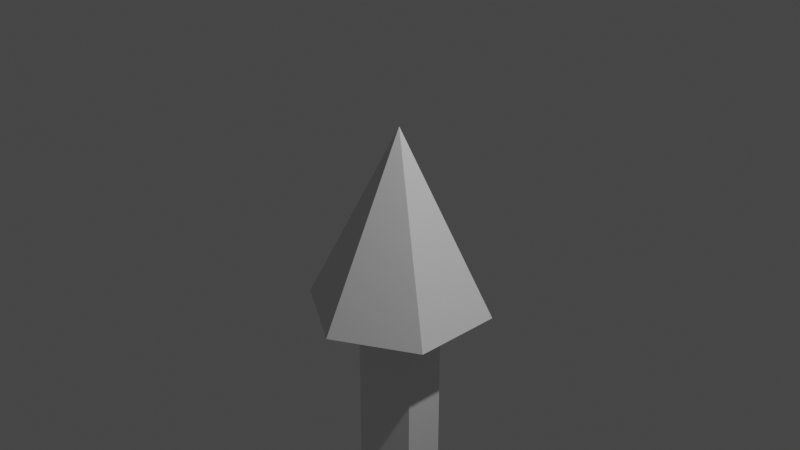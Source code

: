 # Source: flechita.blend  (saved by Blender 2.83.18; exported with 4.5.12 LTS)
import bpy
from mathutils import Matrix  # noqa: F401  (used for matrix-valued properties, if any)

bpy.ops.wm.read_factory_settings(use_empty=True)
scene = bpy.context.scene
scene.name = 'Scene'

# ---- collections
col_collection = bpy.data.collections.new('Collection'); scene.collection.children.link(col_collection)

# ---- world
world_world = bpy.data.worlds.new('World'); scene.world = world_world
world_world.use_nodes = True; world_world.node_tree.nodes.clear()
_N = world_world.node_tree.nodes; _L = world_world.node_tree.links
n0 = _N.new('ShaderNodeOutputWorld'); n0.name = 'World Output'; n0.location = (300, 300)
n1 = _N.new('ShaderNodeBackground'); n1.name = 'Background'; n1.location = (10, 300)
n1.inputs[0].default_value = (0.05088, 0.05088, 0.05088, 1.0)
_L.new(n1.outputs[0], n0.inputs[0])
n0.is_active_output = True
world_world.color = (0.05088, 0.05088, 0.05088)
world_world.use_sun_shadow = False
world_world.sun_shadow_jitter_overblur = 0.0

# ---- cameras
cam_camera = bpy.data.cameras.new('Camera')
cam_camera.clip_end = 100.0
cam_camera.ortho_scale = 7.314

# ---- lights
light_light = bpy.data.lights.new('Light', 'POINT')
light_light.transmission_factor = 0.0
light_light.energy = 1000.0
light_light.shadow_soft_size = 0.1
light_light.shadow_maximum_resolution = 0.006
light_light.use_absolute_resolution = True

# ---- meshes
me_cone = bpy.data.meshes.new('Cone')
me_cone.from_pydata([(0.0, 1.0, -1.0), (0.866, 0.5, -1.0), (0.866, -0.5, -1.0), (-8.742e-08, -1.0, -1.0), (0.0, 0.0, 1.0), (-0.866, -0.5, -1.0), (-0.866, 0.5, -1.0), (0.0, 1.0, -1.0), (0.866, 0.5, -1.0), (0.866, -0.5, -1.0), (-8.742e-08, -1.0, -1.0), (-0.866, -0.5, -1.0), (-0.866, 0.5, -1.0), (-1.09e-08, 0.4513, -1.0), (0.3908, 0.2257, -1.0), (0.3908, -0.2257, -1.0), (-5.036e-08, -0.4513, -1.0), (-0.3908, -0.2257, -1.0), (-0.3908, 0.2257, -1.0), (-1.09e-08, 0.4513, -4.994), (0.3908, 0.2257, -4.994), (0.3908, -0.2257, -4.994), (-5.036e-08, -0.4513, -4.994), (-0.3908, -0.2257, -4.994), (-0.3908, 0.2257, -4.994)], [], [(0, 4, 1), (1, 4, 2), (2, 4, 3), (3, 4, 5), (5, 4, 6), (6, 4, 0), (2, 3, 10, 9), (11, 12, 18, 17), (1, 2, 9, 8), (5, 6, 12, 11), (3, 5, 11, 10), (6, 0, 7, 12), (0, 1, 8, 7), (18, 13, 19, 24), (9, 10, 16, 15), (7, 8, 14, 13), (12, 7, 13, 18), (10, 11, 17, 16), (8, 9, 15, 14), (19, 20, 21, 22, 23, 24), (16, 17, 23, 22), (14, 15, 21, 20), (17, 18, 24, 23), (15, 16, 22, 21), (13, 14, 20, 19)])
_uv = me_cone.uv_layers.new(name='UVMap')
_uv.uv.foreach_set('vector', [0.25, 0.49, 0.25, 0.25, 0.4578, 0.37, 0.4578, 0.37, 0.25, 0.25, 0.4578, 0.13, 0.4578, 0.13, 0.25, 0.25, 0.25, 0.01, 0.25, 0.01, 0.25, 0.25, 0.04215, 0.13, 0.04215, 0.13, 0.25, 0.25, 0.04215, 0.37, 0.04215, 0.37, 0.25, 0.25, 0.25, 0.49, 0.4578, 0.13, 0.25, 0.01, 0.25, 0.01, 0.4578, 0.13, 0.04215, 0.13, 0.04215, 0.37, 0.04215, 0.37, 0.04215, 0.13, 0.4578, 0.37, 0.4578, 0.13, 0.4578, 0.13, 0.4578, 0.37, 0.04215, 0.13, 0.04215, 0.37, 0.04215, 0.37, 0.04215, 0.13, 0.25, 0.01, 0.04215, 0.13, 0.04215, 0.13, 0.25, 0.01, 0.04215, 0.37, 0.25, 0.49, 0.25, 0.49, 0.04215, 0.37, 0.25, 0.49, 0.4578, 0.37, 0.4578, 0.37, 0.25, 0.49, 0.04215, 0.37, 0.25, 0.49, 0.25, 0.49, 0.04215, 0.37, 0.4578, 0.13, 0.25, 0.01, 0.25, 0.01, 0.4578, 0.13, 0.25, 0.49, 0.4578, 0.37, 0.4578, 0.37, 0.25, 0.49, 0.04215, 0.37, 0.25, 0.49, 0.25, 0.49, 0.04215, 0.37, 0.25, 0.01, 0.04215, 0.13, 0.04215, 0.13, 0.25, 0.01, 0.4578, 0.37, 0.4578, 0.13, 0.4578, 0.13, 0.4578, 0.37, 0.75, 0.49, 0.9578, 0.37, 0.9578, 0.13, 0.75, 0.01, 0.5422, 0.13, 0.5422, 0.37, 0.25, 0.01, 0.04215, 0.13, 0.04215, 0.13, 0.25, 0.01, 0.4578, 0.37, 0.4578, 0.13, 0.4578, 0.13, 0.4578, 0.37, 0.04215, 0.13, 0.04215, 0.37, 0.04215, 0.37, 0.04215, 0.13, 0.4578, 0.13, 0.25, 0.01, 0.25, 0.01, 0.4578, 0.13, 0.25, 0.49, 0.4578, 0.37, 0.4578, 0.37, 0.25, 0.49])
me_cone.use_remesh_fix_poles = True
me_cone.use_remesh_preserve_attributes = False
me_cone.use_mirror_vertex_groups = False
me_cone.update()

# ---- objects
ob_light = bpy.data.objects.new('Light', light_light)
ob_camera = bpy.data.objects.new('Camera', cam_camera)
ob_cone = bpy.data.objects.new('Cone', me_cone)

# ---- transforms, parenting, visibility, modifiers, constraints
ob_light.location = (4.076, 1.005, 5.904)
ob_light.rotation_euler = (0.6503, 0.05522, 1.866)
ob_light.lock_rotations_4d = False
ob_light.empty_display_type = 'ARROWS'
ob_light.color = (0.0, 0.0, 0.0, 0.0)
ob_light.lineart.crease_threshold = 0.0
ob_camera.location = (7.359, -6.926, 4.958)
ob_camera.rotation_euler = (1.109, 0.0, 0.8149)
ob_camera.lock_rotations_4d = False
ob_camera.empty_display_type = 'ARROWS'
ob_camera.color = (0.0, 0.0, 0.0, 0.0)
ob_camera.display_type = 'WIRE'
ob_camera.lineart.crease_threshold = 0.0
ob_cone.location = (0.0, 0.0, 0.0)
ob_cone.lineart.crease_threshold = 0.0

# ---- collection membership
col_collection.objects.link(ob_light)
col_collection.objects.link(ob_camera)
col_collection.objects.link(ob_cone)

# ---- scene / render settings (as saved in the file)
scene.camera = ob_camera
scene.frame_start = 1; scene.frame_end = 250; scene.frame_set(1)
scene.render.engine = 'BLENDER_EEVEE_NEXT'
scene.cycles.use_denoising = False
scene.cycles.samples = 128
scene.cycles.sampling_pattern = 'TABULATED_SOBOL'
scene.cycles.use_adaptive_sampling = False
scene.cycles.use_light_tree = False
scene.view_settings.view_transform = 'Filmic'
bpy.context.view_layer.update()
